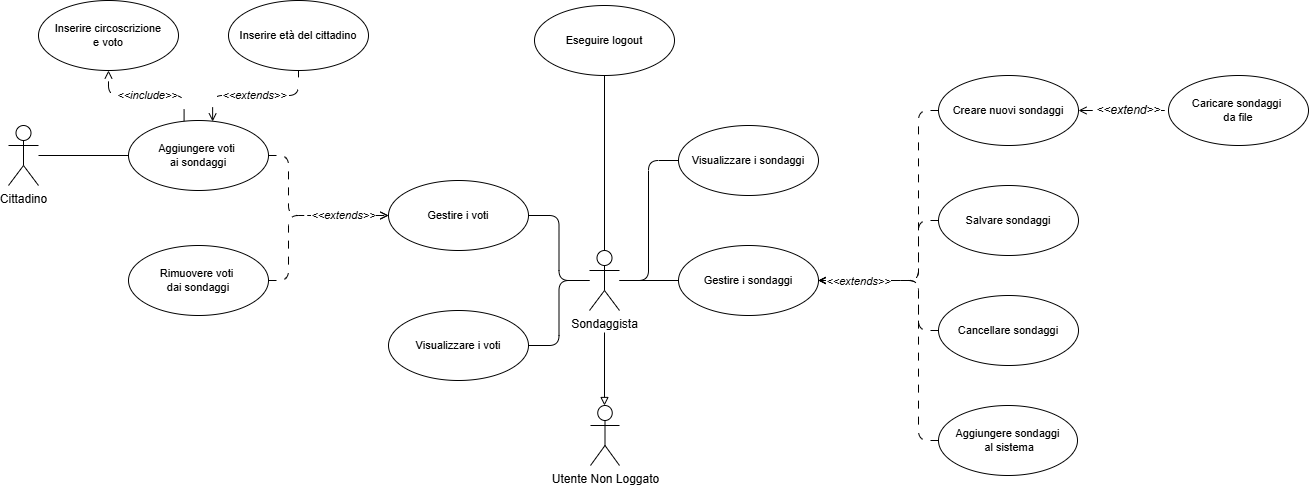

The diagram above was exported from draw.io. Its source (the exported page's mxGraphModel, read from the mxfile embedded in the PNG):
<mxGraphModel dx="2194" dy="1202" grid="1" gridSize="10" guides="1" tooltips="1" connect="1" arrows="1" fold="1" page="1" pageScale="1" pageWidth="1654" pageHeight="2336" background="#FFFFFF" math="0" shadow="0">
  <root>
    <mxCell id="0" />
    <mxCell id="1" parent="0" />
    <mxCell id="-p2JKVbY8Ej-ciZWx3Up-2" style="edgeStyle=orthogonalEdgeStyle;shape=connector;curved=0;rounded=1;orthogonalLoop=1;jettySize=auto;html=1;entryX=0;entryY=0.5;entryDx=0;entryDy=0;strokeColor=default;align=center;verticalAlign=middle;fontFamily=Helvetica;fontSize=11;fontColor=default;labelBackgroundColor=default;endArrow=none;endFill=0;" parent="1" source="-p2JKVbY8Ej-ciZWx3Up-10" target="-p2JKVbY8Ej-ciZWx3Up-20" edge="1">
      <mxGeometry relative="1" as="geometry">
        <Array as="points">
          <mxPoint x="800" y="330" />
          <mxPoint x="800" y="210" />
        </Array>
      </mxGeometry>
    </mxCell>
    <mxCell id="-p2JKVbY8Ej-ciZWx3Up-8" style="edgeStyle=orthogonalEdgeStyle;shape=connector;curved=0;rounded=1;orthogonalLoop=1;jettySize=auto;html=1;entryX=0.5;entryY=1;entryDx=0;entryDy=0;strokeColor=default;align=center;verticalAlign=middle;fontFamily=Helvetica;fontSize=11;fontColor=default;labelBackgroundColor=default;endArrow=none;endFill=0;" parent="1" source="-p2JKVbY8Ej-ciZWx3Up-10" target="-p2JKVbY8Ej-ciZWx3Up-27" edge="1">
      <mxGeometry relative="1" as="geometry" />
    </mxCell>
    <mxCell id="VZEbAGAZ8Im2hsswQuoq-5" style="edgeStyle=orthogonalEdgeStyle;rounded=1;orthogonalLoop=1;jettySize=auto;html=1;entryX=1;entryY=0.5;entryDx=0;entryDy=0;curved=0;endArrow=none;startFill=0;" parent="1" source="-p2JKVbY8Ej-ciZWx3Up-10" target="VZEbAGAZ8Im2hsswQuoq-1" edge="1">
      <mxGeometry relative="1" as="geometry" />
    </mxCell>
    <mxCell id="VZEbAGAZ8Im2hsswQuoq-6" style="edgeStyle=orthogonalEdgeStyle;rounded=1;orthogonalLoop=1;jettySize=auto;html=1;entryX=1;entryY=0.5;entryDx=0;entryDy=0;curved=0;endArrow=none;startFill=0;" parent="1" source="-p2JKVbY8Ej-ciZWx3Up-10" target="-p2JKVbY8Ej-ciZWx3Up-29" edge="1">
      <mxGeometry relative="1" as="geometry" />
    </mxCell>
    <mxCell id="VZEbAGAZ8Im2hsswQuoq-12" style="edgeStyle=orthogonalEdgeStyle;shape=connector;curved=0;rounded=1;orthogonalLoop=1;jettySize=auto;html=1;strokeColor=default;align=center;verticalAlign=middle;fontFamily=Helvetica;fontSize=11;fontColor=default;fontStyle=2;labelBackgroundColor=default;endArrow=none;endFill=0;startFill=0;" parent="1" source="-p2JKVbY8Ej-ciZWx3Up-10" target="VZEbAGAZ8Im2hsswQuoq-7" edge="1">
      <mxGeometry relative="1" as="geometry" />
    </mxCell>
    <mxCell id="-p2JKVbY8Ej-ciZWx3Up-10" value="Sondaggista" style="shape=umlActor;verticalLabelPosition=bottom;verticalAlign=top;html=1;outlineConnect=0;" parent="1" vertex="1">
      <mxGeometry x="741" y="300" width="30" height="60" as="geometry" />
    </mxCell>
    <mxCell id="VZEbAGAZ8Im2hsswQuoq-11" style="edgeStyle=orthogonalEdgeStyle;shape=connector;curved=0;rounded=1;orthogonalLoop=1;jettySize=auto;html=1;entryX=1;entryY=0.5;entryDx=0;entryDy=0;dashed=1;dashPattern=8 8;strokeColor=default;align=center;verticalAlign=middle;fontFamily=Helvetica;fontSize=11;fontColor=default;fontStyle=2;labelBackgroundColor=default;endArrow=open;endFill=0;" parent="1" source="-p2JKVbY8Ej-ciZWx3Up-11" target="VZEbAGAZ8Im2hsswQuoq-7" edge="1">
      <mxGeometry relative="1" as="geometry">
        <Array as="points">
          <mxPoint x="1070" y="490" />
          <mxPoint x="1070" y="330" />
        </Array>
      </mxGeometry>
    </mxCell>
    <mxCell id="-p2JKVbY8Ej-ciZWx3Up-11" value="Aggiungere sondaggi&lt;div&gt;&amp;nbsp;al sistema&lt;/div&gt;" style="ellipse;whiteSpace=wrap;html=1;fontFamily=Helvetica;fontSize=11;fontColor=default;labelBackgroundColor=default;" parent="1" vertex="1">
      <mxGeometry x="1090" y="455" width="139" height="70" as="geometry" />
    </mxCell>
    <mxCell id="VZEbAGAZ8Im2hsswQuoq-10" style="edgeStyle=orthogonalEdgeStyle;shape=connector;curved=0;rounded=1;orthogonalLoop=1;jettySize=auto;html=1;entryX=1;entryY=0.5;entryDx=0;entryDy=0;dashed=1;dashPattern=8 8;strokeColor=default;align=center;verticalAlign=middle;fontFamily=Helvetica;fontSize=11;fontColor=default;fontStyle=2;labelBackgroundColor=default;endArrow=open;endFill=0;" parent="1" source="-p2JKVbY8Ej-ciZWx3Up-12" target="VZEbAGAZ8Im2hsswQuoq-7" edge="1">
      <mxGeometry relative="1" as="geometry">
        <Array as="points">
          <mxPoint x="1070" y="380" />
          <mxPoint x="1070" y="330" />
        </Array>
      </mxGeometry>
    </mxCell>
    <mxCell id="-p2JKVbY8Ej-ciZWx3Up-12" value="Cancellare sondaggi" style="ellipse;whiteSpace=wrap;html=1;fontFamily=Helvetica;fontSize=11;fontColor=default;labelBackgroundColor=default;" parent="1" vertex="1">
      <mxGeometry x="1090" y="345" width="140" height="70" as="geometry" />
    </mxCell>
    <mxCell id="-p2JKVbY8Ej-ciZWx3Up-13" value="&amp;lt;&amp;lt;include&amp;gt;&amp;gt;" style="edgeStyle=orthogonalEdgeStyle;rounded=1;orthogonalLoop=1;jettySize=auto;html=1;dashed=1;dashPattern=12 12;curved=0;endArrow=open;endFill=0;fontStyle=2;exitX=0.397;exitY=0.014;exitDx=0;exitDy=0;exitPerimeter=0;" parent="1" source="-p2JKVbY8Ej-ciZWx3Up-15" target="-p2JKVbY8Ej-ciZWx3Up-25" edge="1">
      <mxGeometry relative="1" as="geometry" />
    </mxCell>
    <mxCell id="-p2JKVbY8Ej-ciZWx3Up-14" value="&amp;lt;&amp;lt;extends&amp;gt;&amp;gt;" style="edgeStyle=orthogonalEdgeStyle;rounded=1;orthogonalLoop=1;jettySize=auto;html=1;fontStyle=2;dashed=1;dashPattern=12 12;curved=0;endArrow=none;endFill=0;startArrow=open;startFill=0;exitX=0.601;exitY=0.014;exitDx=0;exitDy=0;exitPerimeter=0;" parent="1" source="-p2JKVbY8Ej-ciZWx3Up-15" target="-p2JKVbY8Ej-ciZWx3Up-24" edge="1">
      <mxGeometry relative="1" as="geometry" />
    </mxCell>
    <mxCell id="-p2JKVbY8Ej-ciZWx3Up-15" value="Aggiungere voti&amp;nbsp;&lt;div&gt;ai sondaggi&lt;/div&gt;" style="ellipse;whiteSpace=wrap;html=1;fontFamily=Helvetica;fontSize=11;fontColor=default;labelBackgroundColor=default;" parent="1" vertex="1">
      <mxGeometry x="280" y="170" width="140" height="70" as="geometry" />
    </mxCell>
    <mxCell id="-p2JKVbY8Ej-ciZWx3Up-16" style="edgeStyle=orthogonalEdgeStyle;shape=connector;curved=0;rounded=1;orthogonalLoop=1;jettySize=auto;html=1;strokeColor=default;align=center;verticalAlign=middle;fontFamily=Helvetica;fontSize=11;fontColor=default;labelBackgroundColor=default;endArrow=none;endFill=0;" parent="1" source="-p2JKVbY8Ej-ciZWx3Up-17" target="-p2JKVbY8Ej-ciZWx3Up-15" edge="1">
      <mxGeometry relative="1" as="geometry" />
    </mxCell>
    <mxCell id="-p2JKVbY8Ej-ciZWx3Up-17" value="Cittadino" style="shape=umlActor;verticalLabelPosition=bottom;verticalAlign=top;html=1;fontFamily=Helvetica;fontSize=12;fontColor=default;labelBackgroundColor=default;" parent="1" vertex="1">
      <mxGeometry x="160" y="175" width="30" height="60" as="geometry" />
    </mxCell>
    <mxCell id="-p2JKVbY8Ej-ciZWx3Up-18" value="&lt;i&gt;&lt;font style=&quot;font-size: 12px;&quot;&gt;&amp;lt;&amp;lt;extend&amp;gt;&amp;gt;&lt;/font&gt;&lt;/i&gt;" style="edgeStyle=orthogonalEdgeStyle;shape=connector;curved=0;rounded=1;orthogonalLoop=1;jettySize=auto;html=1;entryX=0;entryY=0.5;entryDx=0;entryDy=0;dashed=1;dashPattern=12 12;strokeColor=default;align=center;verticalAlign=middle;fontFamily=Helvetica;fontSize=11;fontColor=default;labelBackgroundColor=default;startArrow=open;startFill=0;endArrow=none;endFill=0;exitX=1;exitY=0.5;exitDx=0;exitDy=0;" parent="1" source="-p2JKVbY8Ej-ciZWx3Up-19" target="-p2JKVbY8Ej-ciZWx3Up-21" edge="1">
      <mxGeometry x="0.1111" relative="1" as="geometry">
        <Array as="points" />
        <mxPoint as="offset" />
      </mxGeometry>
    </mxCell>
    <mxCell id="VZEbAGAZ8Im2hsswQuoq-8" value="" style="edgeStyle=orthogonalEdgeStyle;rounded=1;orthogonalLoop=1;jettySize=auto;html=1;entryX=1;entryY=0.5;entryDx=0;entryDy=0;curved=0;dashed=1;dashPattern=8 8;endArrow=open;endFill=0;fontStyle=2" parent="1" source="-p2JKVbY8Ej-ciZWx3Up-19" target="VZEbAGAZ8Im2hsswQuoq-7" edge="1">
      <mxGeometry x="0.6314" relative="1" as="geometry">
        <Array as="points">
          <mxPoint x="1070" y="160" />
          <mxPoint x="1070" y="330" />
        </Array>
        <mxPoint as="offset" />
      </mxGeometry>
    </mxCell>
    <mxCell id="-p2JKVbY8Ej-ciZWx3Up-19" value="Creare nuovi sondaggi" style="ellipse;whiteSpace=wrap;html=1;fontFamily=Helvetica;fontSize=11;fontColor=default;labelBackgroundColor=default;" parent="1" vertex="1">
      <mxGeometry x="1090" y="125" width="140" height="70" as="geometry" />
    </mxCell>
    <mxCell id="-p2JKVbY8Ej-ciZWx3Up-20" value="Visualizzare i sondaggi" style="ellipse;whiteSpace=wrap;html=1;fontFamily=Helvetica;fontSize=11;fontColor=default;labelBackgroundColor=default;" parent="1" vertex="1">
      <mxGeometry x="830" y="175" width="140" height="70" as="geometry" />
    </mxCell>
    <mxCell id="-p2JKVbY8Ej-ciZWx3Up-21" value="Caricare sondaggi&amp;nbsp;&lt;div&gt;da file&lt;/div&gt;" style="ellipse;whiteSpace=wrap;html=1;fontFamily=Helvetica;fontSize=11;fontColor=default;labelBackgroundColor=default;" parent="1" vertex="1">
      <mxGeometry x="1320" y="125" width="140" height="70" as="geometry" />
    </mxCell>
    <mxCell id="-p2JKVbY8Ej-ciZWx3Up-22" style="edgeStyle=orthogonalEdgeStyle;shape=connector;curved=0;rounded=1;orthogonalLoop=1;jettySize=auto;html=1;strokeColor=default;align=center;verticalAlign=middle;fontFamily=Helvetica;fontSize=11;fontColor=default;labelBackgroundColor=default;endArrow=none;endFill=0;startArrow=block;startFill=0;" parent="1" source="-p2JKVbY8Ej-ciZWx3Up-23" edge="1">
      <mxGeometry relative="1" as="geometry">
        <mxPoint x="756" y="382" as="targetPoint" />
      </mxGeometry>
    </mxCell>
    <mxCell id="-p2JKVbY8Ej-ciZWx3Up-23" value="Utente Non Loggato" style="shape=umlActor;verticalLabelPosition=bottom;verticalAlign=top;html=1;outlineConnect=0;" parent="1" vertex="1">
      <mxGeometry x="742" y="455" width="29" height="60" as="geometry" />
    </mxCell>
    <mxCell id="-p2JKVbY8Ej-ciZWx3Up-24" value="Inserire età del cittadino" style="ellipse;whiteSpace=wrap;html=1;fontFamily=Helvetica;fontSize=11;fontColor=default;labelBackgroundColor=default;" parent="1" vertex="1">
      <mxGeometry x="380" y="50" width="140" height="70" as="geometry" />
    </mxCell>
    <mxCell id="-p2JKVbY8Ej-ciZWx3Up-25" value="Inserire circoscrizione&lt;div&gt;e voto&lt;/div&gt;" style="ellipse;whiteSpace=wrap;html=1;fontFamily=Helvetica;fontSize=11;fontColor=default;labelBackgroundColor=default;" parent="1" vertex="1">
      <mxGeometry x="190" y="50" width="140" height="70" as="geometry" />
    </mxCell>
    <mxCell id="VZEbAGAZ8Im2hsswQuoq-9" value="&#10;&lt;span style=&quot;color: rgb(0, 0, 0); font-family: Helvetica; font-size: 11px; font-style: italic; font-variant-ligatures: normal; font-variant-caps: normal; font-weight: 400; letter-spacing: normal; orphans: 2; text-align: center; text-indent: 0px; text-transform: none; widows: 2; word-spacing: 0px; -webkit-text-stroke-width: 0px; white-space: nowrap; background-color: rgb(255, 255, 255); text-decoration-thickness: initial; text-decoration-style: initial; text-decoration-color: initial; display: inline !important; float: none;&quot;&gt;&amp;lt;&amp;lt;extends&amp;gt;&amp;gt;&lt;/span&gt;&#10;&#10;" style="edgeStyle=orthogonalEdgeStyle;shape=connector;curved=0;rounded=1;orthogonalLoop=1;jettySize=auto;html=1;entryX=1;entryY=0.5;entryDx=0;entryDy=0;dashed=1;dashPattern=8 8;strokeColor=default;align=center;verticalAlign=middle;fontFamily=Helvetica;fontSize=11;fontColor=default;fontStyle=2;labelBackgroundColor=default;endArrow=open;endFill=0;" parent="1" source="-p2JKVbY8Ej-ciZWx3Up-26" target="VZEbAGAZ8Im2hsswQuoq-7" edge="1">
      <mxGeometry x="0.5566" y="8" relative="1" as="geometry">
        <Array as="points">
          <mxPoint x="1070" y="270" />
          <mxPoint x="1070" y="330" />
        </Array>
        <mxPoint as="offset" />
      </mxGeometry>
    </mxCell>
    <mxCell id="-p2JKVbY8Ej-ciZWx3Up-26" value="Salvare sondaggi" style="ellipse;whiteSpace=wrap;html=1;fontFamily=Helvetica;fontSize=11;fontColor=default;labelBackgroundColor=default;" parent="1" vertex="1">
      <mxGeometry x="1090" y="235" width="140" height="70" as="geometry" />
    </mxCell>
    <mxCell id="-p2JKVbY8Ej-ciZWx3Up-27" value="Eseguire logout" style="ellipse;whiteSpace=wrap;html=1;fontFamily=Helvetica;fontSize=11;fontColor=default;labelBackgroundColor=default;" parent="1" vertex="1">
      <mxGeometry x="686" y="55" width="140" height="70" as="geometry" />
    </mxCell>
    <mxCell id="VZEbAGAZ8Im2hsswQuoq-3" value="&lt;i&gt;&amp;lt;&amp;lt;extends&amp;gt;&amp;gt;&lt;/i&gt;" style="edgeStyle=orthogonalEdgeStyle;rounded=1;orthogonalLoop=1;jettySize=auto;html=1;curved=0;endArrow=open;endFill=0;dashed=1;dashPattern=8 8;" parent="1" source="-p2JKVbY8Ej-ciZWx3Up-28" target="VZEbAGAZ8Im2hsswQuoq-1" edge="1">
      <mxGeometry x="0.5122" relative="1" as="geometry">
        <Array as="points">
          <mxPoint x="440" y="330" />
          <mxPoint x="440" y="265" />
        </Array>
        <mxPoint as="offset" />
      </mxGeometry>
    </mxCell>
    <mxCell id="-p2JKVbY8Ej-ciZWx3Up-28" value="Rimuovere voti&amp;nbsp;&lt;div&gt;dai sondaggi&lt;/div&gt;" style="ellipse;whiteSpace=wrap;html=1;fontFamily=Helvetica;fontSize=11;fontColor=default;labelBackgroundColor=default;" parent="1" vertex="1">
      <mxGeometry x="280" y="295" width="140" height="70" as="geometry" />
    </mxCell>
    <mxCell id="-p2JKVbY8Ej-ciZWx3Up-29" value="Visualizzare i voti" style="ellipse;whiteSpace=wrap;html=1;fontFamily=Helvetica;fontSize=11;fontColor=default;labelBackgroundColor=default;" parent="1" vertex="1">
      <mxGeometry x="540" y="360" width="140" height="70" as="geometry" />
    </mxCell>
    <mxCell id="VZEbAGAZ8Im2hsswQuoq-1" value="Gestire i voti" style="ellipse;whiteSpace=wrap;html=1;fontFamily=Helvetica;fontSize=11;fontColor=default;labelBackgroundColor=default;" parent="1" vertex="1">
      <mxGeometry x="540" y="230" width="140" height="70" as="geometry" />
    </mxCell>
    <mxCell id="VZEbAGAZ8Im2hsswQuoq-4" value="&lt;i&gt;&amp;lt;&amp;lt;extends&amp;gt;&amp;gt;&lt;/i&gt;" style="edgeStyle=orthogonalEdgeStyle;rounded=1;orthogonalLoop=1;jettySize=auto;html=1;curved=0;endArrow=open;endFill=0;dashed=1;dashPattern=8 8;exitX=1;exitY=0.5;exitDx=0;exitDy=0;entryX=0;entryY=0.5;entryDx=0;entryDy=0;" parent="1" source="-p2JKVbY8Ej-ciZWx3Up-15" target="VZEbAGAZ8Im2hsswQuoq-1" edge="1">
      <mxGeometry x="0.5" relative="1" as="geometry">
        <mxPoint x="380" y="340" as="sourcePoint" />
        <mxPoint x="520" y="275" as="targetPoint" />
        <Array as="points">
          <mxPoint x="440" y="205" />
          <mxPoint x="440" y="265" />
        </Array>
        <mxPoint as="offset" />
      </mxGeometry>
    </mxCell>
    <mxCell id="VZEbAGAZ8Im2hsswQuoq-7" value="Gestire i sondaggi" style="ellipse;whiteSpace=wrap;html=1;fontFamily=Helvetica;fontSize=11;fontColor=default;labelBackgroundColor=default;" parent="1" vertex="1">
      <mxGeometry x="830" y="295" width="140" height="70" as="geometry" />
    </mxCell>
  </root>
</mxGraphModel>